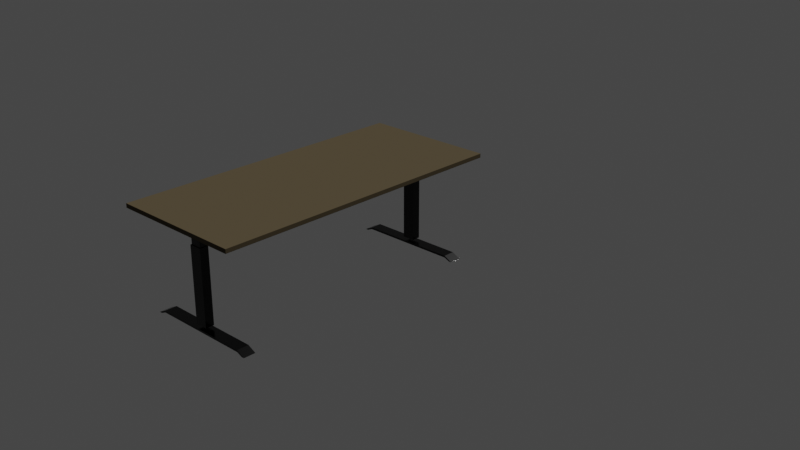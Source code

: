 # Source: Portfolio.blend  (saved by Blender 3.5.10; exported with 4.5.12 LTS)
import bpy
from mathutils import Matrix  # noqa: F401  (used for matrix-valued properties, if any)

bpy.ops.wm.read_factory_settings(use_empty=True)
scene = bpy.context.scene
scene.name = 'Scene'

# ---- collections
col_collection = bpy.data.collections.new('Collection'); scene.collection.children.link(col_collection)
col_table = bpy.data.collections.new('Table'); scene.collection.children.link(col_table)

# ---- materials (node trees are filled in below, after node groups)
mat_tableleg = bpy.data.materials.new('tableLeg')
mat_tabletop = bpy.data.materials.new('TableTop')

# ---- material node trees
mat_tableleg.use_nodes = True; mat_tableleg.node_tree.nodes.clear()
_N = mat_tableleg.node_tree.nodes; _L = mat_tableleg.node_tree.links
n0 = _N.new('ShaderNodeBsdfPrincipled'); n0.name = 'Principled BSDF'; n0.location = (10, 300)
n0.distribution = 'GGX'
n0.subsurface_method = 'RANDOM_WALK_SKIN'
n0.inputs[0].default_value = (0.0, 0.0, 0.0, 1.0)
n0.inputs[1].default_value = 0.5
n0.inputs[2].default_value = 0.1969
n0.inputs[3].default_value = 1.45
n0.inputs[27].default_value = (0.0, 0.0, 0.0, 1.0)
n0.inputs[28].default_value = 1.0
n1 = _N.new('ShaderNodeOutputMaterial'); n1.name = 'Material Output'; n1.location = (300, 300)
_L.new(n0.outputs[0], n1.inputs[0])
n1.is_active_output = True
mat_tabletop.use_nodes = True; mat_tabletop.node_tree.nodes.clear()
_N = mat_tabletop.node_tree.nodes; _L = mat_tabletop.node_tree.links
n0 = _N.new('ShaderNodeBsdfPrincipled'); n0.name = 'Principled BSDF'; n0.location = (10, 300)
n0.distribution = 'GGX'
n0.subsurface_method = 'RANDOM_WALK_SKIN'
n0.inputs[0].default_value = (0.07857, 0.0621, 0.0374, 1.0)
n0.inputs[2].default_value = 1.0
n0.inputs[3].default_value = 1.45
n0.inputs[13].default_value = 0.0
n0.inputs[27].default_value = (0.0, 0.0, 0.0, 1.0)
n0.inputs[28].default_value = 1.0
n1 = _N.new('ShaderNodeOutputMaterial'); n1.name = 'Material Output'; n1.location = (300, 300)
_L.new(n0.outputs[0], n1.inputs[0])
n1.is_active_output = True

# ---- world
world_world = bpy.data.worlds.new('World'); scene.world = world_world
world_world.use_nodes = True; world_world.node_tree.nodes.clear()
_N = world_world.node_tree.nodes; _L = world_world.node_tree.links
n0 = _N.new('ShaderNodeOutputWorld'); n0.name = 'World Output'; n0.location = (300, 300)
n1 = _N.new('ShaderNodeBackground'); n1.name = 'Background'; n1.location = (10, 300)
n1.inputs[0].default_value = (0.05088, 0.05088, 0.05088, 1.0)
_L.new(n1.outputs[0], n0.inputs[0])
n0.is_active_output = True
world_world.color = (0.05088, 0.05088, 0.05088)
world_world.use_sun_shadow = False
world_world.sun_shadow_jitter_overblur = 0.0

# ---- cameras
cam_camera = bpy.data.cameras.new('Camera')
cam_camera.clip_end = 100.0
cam_camera.ortho_scale = 7.314

# ---- lights
light_sun = bpy.data.lights.new('Sun', 'SUN')
light_sun.transmission_factor = 0.0
light_sun.energy = 3.32

# ---- meshes
me_cube_002 = bpy.data.meshes.new('Cube.002')
me_cube_002.from_pydata([(-1.8, -0.8, 0.002474), (-1.8, -0.8, 0.025), (1.8, -0.8, 0.002474), (1.8, -0.8, 0.025), (-1.8, -0.889, -0.02628), (-1.8, -0.9385, -0.02634), (1.8, -0.889, -0.02628), (1.8, -0.9385, -0.02634), (-1.8, -0.8, 0.002474), (-1.8, -0.8, 0.025), (1.8, -0.8, 0.002474), (1.8, -0.8, 0.025), (-1.8, -0.889, -0.02628), (-1.8, -0.9385, -0.02634), (1.8, -0.889, -0.02628), (1.8, -0.9385, -0.02634), (-1.8, 0.0, 0.002474), (-1.8, 0.0, 0.025), (1.8, 0.0, 0.002474), (1.8, 0.0, 0.025)], [(0, 8), (1, 9), (2, 10), (3, 11), (4, 12), (5, 13), (6, 14), (7, 15)], [(18, 19, 3, 2), (1, 0, 4, 5), (16, 18, 2, 0), (19, 17, 1, 3), (6, 7, 5, 4), (0, 2, 6, 4), (3, 1, 5, 7), (2, 3, 7, 6), (0, 1, 17, 16)])
_uv = me_cube_002.uv_layers.new(name='UVMap')
_uv.uv.foreach_set('vector', [0.375, 0.625, 0.625, 0.625, 0.625, 0.75, 0.375, 0.75, 0.625, 0.0, 0.375, 0.0, 0.375, 0.0, 0.625, 0.0, 0.125, 0.625, 0.375, 0.625, 0.375, 0.75, 0.125, 0.75, 0.625, 0.625, 0.875, 0.625, 0.875, 0.75, 0.625, 0.75, 0.375, 0.75, 0.625, 0.75, 0.625, 1.0, 0.375, 1.0, 0.125, 0.75, 0.375, 0.75, 0.375, 0.75, 0.125, 0.75, 0.625, 0.75, 0.875, 0.75, 0.875, 0.75, 0.625, 0.75, 0.375, 0.75, 0.625, 0.75, 0.625, 0.75, 0.375, 0.75, 0.375, 0.0, 0.625, 0.0, 0.625, 0.125, 0.375, 0.125])
me_cube_002.materials.append(mat_tableleg)
me_cube_002.update()
me_cube_004 = bpy.data.meshes.new('Cube.004')
me_cube_004.from_pydata([(-0.05105, -0.07574, -0.4673), (-0.05105, -0.07574, 0.4127), (-0.05105, 0.07574, -0.4673), (-0.05105, 0.07574, 0.4127), (0.05105, -0.07574, -0.4673), (0.05105, -0.07574, 0.4127), (0.05105, 0.07574, -0.4673), (0.05105, 0.07574, 0.4127), (-0.05105, -0.07574, 0.4127), (-0.05105, 0.07574, 0.4127), (0.05105, 0.07574, 0.4127), (0.05105, -0.07574, 0.4127), (0.04098, 0.06567, 0.4127), (-0.04098, 0.06567, 0.4127), (-0.04098, -0.06567, 0.4127), (0.04098, -0.06567, 0.4127), (-0.04098, 0.06567, 0.6968), (0.04098, 0.06567, 0.6968), (0.04098, -0.06567, 0.6968), (-0.04098, -0.06567, 0.6968)], [], [(0, 8, 9, 2), (2, 9, 10, 6), (6, 10, 11, 4), (4, 11, 8, 0), (13, 14, 19, 16), (1, 3, 9, 8), (3, 7, 10, 9), (7, 5, 11, 10), (5, 1, 8, 11), (7, 3, 13, 12), (3, 1, 14, 13), (1, 5, 15, 14), (5, 7, 12, 15), (12, 13, 16, 17), (14, 15, 18, 19), (15, 12, 17, 18)])
_uv = me_cube_004.uv_layers.new(name='UVMap')
_uv.uv.foreach_set('vector', [0.375, 0.0, 0.625, 0.0, 0.625, 0.25, 0.375, 0.25, 0.375, 0.25, 0.625, 0.25, 0.625, 0.5, 0.375, 0.5, 0.375, 0.5, 0.625, 0.5, 0.625, 0.75, 0.375, 0.75, 0.375, 0.75, 0.625, 0.75, 0.625, 1.0, 0.375, 1.0, 0.8504, 0.5166, 0.8504, 0.7334, 0.8504, 0.7334, 0.8504, 0.5166, 0.875, 0.75, 0.875, 0.5, 0.875, 0.5, 0.875, 0.75, 0.875, 0.5, 0.625, 0.5, 0.625, 0.5, 0.875, 0.5, 0.625, 0.5, 0.625, 0.75, 0.625, 0.75, 0.625, 0.5, 0.625, 0.75, 0.875, 0.75, 0.875, 0.75, 0.625, 0.75, 0.625, 0.5, 0.875, 0.5, 0.8504, 0.5166, 0.6496, 0.5166, 0.875, 0.5, 0.875, 0.75, 0.8504, 0.7334, 0.8504, 0.5166, 0.875, 0.75, 0.625, 0.75, 0.6496, 0.7334, 0.8504, 0.7334, 0.625, 0.75, 0.625, 0.5, 0.6496, 0.5166, 0.6496, 0.7334, 0.6496, 0.5166, 0.8504, 0.5166, 0.8504, 0.5166, 0.6496, 0.5166, 0.8504, 0.7334, 0.6496, 0.7334, 0.6496, 0.7334, 0.8504, 0.7334, 0.6496, 0.7334, 0.6496, 0.5166, 0.6496, 0.5166, 0.6496, 0.7334])
me_cube_004.materials.append(mat_tableleg)
me_cube_004.update()
me_cube_001 = bpy.data.meshes.new('Cube.001')
me_cube_001.from_pydata([(-1.8, -0.8, -0.025), (-1.8, -0.8, 0.025), (-1.8, 0.8, -0.025), (-1.8, 0.8, 0.025), (1.8, -0.8, -0.025), (1.8, -0.8, 0.025), (1.8, 0.8, -0.025), (1.8, 0.8, 0.025)], [], [(0, 1, 3, 2), (2, 3, 7, 6), (6, 7, 5, 4), (4, 5, 1, 0), (2, 6, 4, 0), (7, 3, 1, 5)])
_uv = me_cube_001.uv_layers.new(name='UVMap')
_uv.uv.foreach_set('vector', [0.375, 0.0, 0.625, 0.0, 0.625, 0.25, 0.375, 0.25, 0.375, 0.25, 0.625, 0.25, 0.625, 0.5, 0.375, 0.5, 0.375, 0.5, 0.625, 0.5, 0.625, 0.75, 0.375, 0.75, 0.375, 0.75, 0.625, 0.75, 0.625, 1.0, 0.375, 1.0, 0.125, 0.5, 0.375, 0.5, 0.375, 0.75, 0.125, 0.75, 0.625, 0.5, 0.875, 0.5, 0.875, 0.75, 0.625, 0.75])
me_cube_001.materials.append(mat_tabletop)
me_cube_001.update()

# ---- objects
ob_camera = bpy.data.objects.new('Camera', cam_camera)
ob_sun = bpy.data.objects.new('Sun', light_sun)
ob_table_foot = bpy.data.objects.new('Table Foot', me_cube_002)
ob_table_leg = bpy.data.objects.new('Table Leg', me_cube_004)
ob_table_top = bpy.data.objects.new('Table Top', me_cube_001)

# ---- transforms, parenting, visibility, modifiers, constraints
ob_camera.location = (-7.324, -8.321, 4.215)
ob_camera.rotation_euler = (1.165, 5.98e-07, -0.8047)
ob_camera.lock_rotations_4d = False
ob_camera.empty_display_type = 'ARROWS'
ob_camera.color = (0.0, 0.0, 0.0, 0.0)
ob_camera.display_type = 'WIRE'
ob_camera.lineart.crease_threshold = 0.0
ob_sun.location = (3.769, -2.843, 5.288)
ob_sun.rotation_euler = (0.3555, 0.7037, 0.2434)
ob_table_foot.location = (-1.52, 0.0, -1.215)
ob_table_foot.scale = (0.04, 0.7471, 1.0)
_m = ob_table_foot.modifiers.new('Bevel', 'BEVEL')
_m.width = 0.003
_m.width_pct = 0.003
_m.segments = 4
_m.harden_normals = True
_m = ob_table_foot.modifiers.new('Mirror', 'MIRROR')
_m.use_axis = (False, True, False)
_m.use_clip = True
_m = ob_table_foot.modifiers.new('Mirror.001', 'MIRROR')
_m.mirror_object = ob_table_top
ob_table_leg.location = (-1.52, 0.0, -0.6894)
_m = ob_table_leg.modifiers.new('Mirror', 'MIRROR')
_m.mirror_object = ob_table_top
ob_table_top.location = (0.0, 0.0, 0.0003344)
_m = ob_table_top.modifiers.new('Bevel', 'BEVEL')
_m.width = 0.003
_m.width_pct = 0.003
_m.segments = 4
_m.harden_normals = True

# ---- collection membership
col_collection.objects.link(ob_camera)
col_collection.objects.link(ob_sun)
col_table.objects.link(ob_table_foot)
col_table.objects.link(ob_table_leg)
col_table.objects.link(ob_table_top)

# ---- scene / render settings (as saved in the file)
scene.camera = ob_camera
scene.frame_start = 1; scene.frame_end = 250; scene.frame_set(1)
scene.render.engine = 'CYCLES'
scene.cycles.samples = 4675
scene.cycles.sampling_pattern = 'TABULATED_SOBOL'
scene.view_settings.view_transform = 'Filmic'
bpy.context.view_layer.update()
